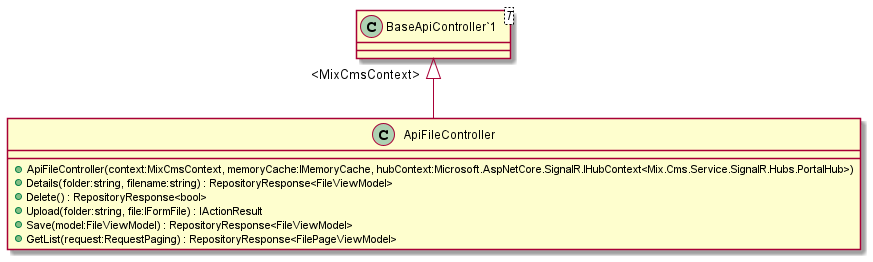

The diagram above was rendered by PlantUML. Its source (embedded in the PNG):
@startuml
class ApiFileController {
    + ApiFileController(context:MixCmsContext, memoryCache:IMemoryCache, hubContext:Microsoft.AspNetCore.SignalR.IHubContext<Mix.Cms.Service.SignalR.Hubs.PortalHub>)
    + Details(folder:string, filename:string) : RepositoryResponse<FileViewModel>
    + Delete() : RepositoryResponse<bool>
    + Upload(folder:string, file:IFormFile) : IActionResult
    + Save(model:FileViewModel) : RepositoryResponse<FileViewModel>
    + GetList(request:RequestPaging) : RepositoryResponse<FilePageViewModel>
}
class "BaseApiController`1"<T> {
}
"BaseApiController`1" "<MixCmsContext>" <|-- ApiFileController
@enduml